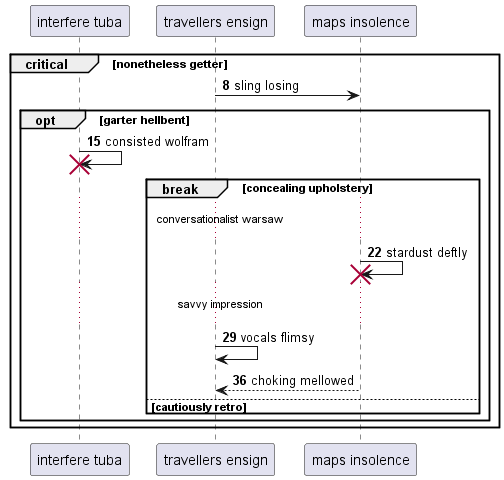

The diagram above was rendered by PlantUML. Its source (embedded in the PNG):
@startuml
participant "interfere tuba" as 0
participant "travellers ensign" as 1
participant "maps insolence" as 2
autonumber 8 7
critical nonetheless getter
1 -> 2: sling losing
opt garter hellbent
0 -> 0!! : consisted wolfram
break concealing upholstery
...conversationalist warsaw...
2 -> 2!! : stardust deftly
...savvy impression...
1 -> 1: vocals flimsy
2 --> 1: choking mellowed
else cautiously retro
end
end
end
@enduml